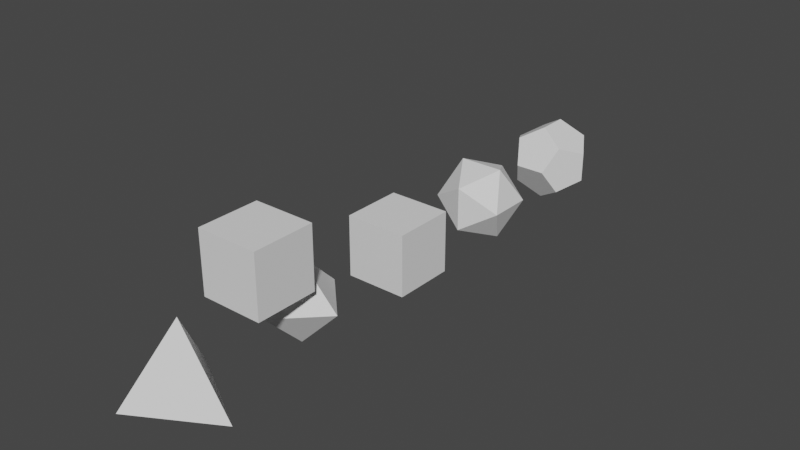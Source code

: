 # Source: PlatonischeK_rper_V2.blend  (saved by Blender 3.1.7; exported with 4.5.12 LTS)
import bpy
from mathutils import Matrix  # noqa: F401  (used for matrix-valued properties, if any)

bpy.ops.wm.read_factory_settings(use_empty=True)
scene = bpy.context.scene
scene.name = 'Scene'

# ---- collections
col_collection = bpy.data.collections.new('Collection'); scene.collection.children.link(col_collection)

# ---- world
world_world = bpy.data.worlds.new('World'); scene.world = world_world
world_world.use_nodes = True; world_world.node_tree.nodes.clear()
_N = world_world.node_tree.nodes; _L = world_world.node_tree.links
n0 = _N.new('ShaderNodeOutputWorld'); n0.name = 'World Output'; n0.location = (300, 300)
n1 = _N.new('ShaderNodeBackground'); n1.name = 'Background'; n1.location = (10, 300)
n1.inputs[0].default_value = (0.05088, 0.05088, 0.05088, 1.0)
_L.new(n1.outputs[0], n0.inputs[0])
n0.is_active_output = True
world_world.color = (0.05088, 0.05088, 0.05088)
world_world.use_sun_shadow = False
world_world.sun_shadow_jitter_overblur = 0.0

# ---- meshes
me_solid = bpy.data.meshes.new('Solid')
me_solid.from_pydata([(0.0, 0.0, 0.1), (0.09428, 0.0, -0.03333), (-0.04714, -0.08165, -0.03333), (-0.04714, 0.08165, -0.03333)], [], [(0, 1, 2), (0, 2, 3), (0, 3, 1), (1, 3, 2)])
me_solid.use_remesh_fix_poles = True
me_solid.use_remesh_preserve_attributes = False
me_solid.update()
me_solid_001 = bpy.data.meshes.new('Solid.001')
me_solid_001.from_pydata([(-0.05774, 0.05774, -0.05774), (0.05774, 0.05774, -0.05774), (0.05774, -0.05774, -0.05774), (-0.05774, -0.05774, -0.05774), (-0.05774, 0.05774, 0.05774), (0.05774, 0.05774, 0.05774), (0.05774, -0.05774, 0.05774), (-0.05774, -0.05774, 0.05774)], [], [(0, 3, 2, 1), (0, 1, 5, 4), (0, 4, 7, 3), (6, 5, 1, 2), (6, 2, 3, 7), (6, 7, 4, 5)])
_uv = me_solid_001.uv_layers.new(name='Unfolded')
_uv.uv.foreach_set('vector', [0.0, 0.0, 0.0, 0.0, 0.0, 0.0, 0.0, 0.0, 0.0, 0.0, 0.0, 0.0, 0.0, 0.0, 0.0, 0.0, 0.0, 0.0, 0.0, 0.0, 0.0, 0.0, 0.0, 0.0, 0.0, 0.0, 0.0, 0.0, 0.0, 0.0, 0.0, 0.0, 0.0, 0.0, 0.0, 0.0, 0.0, 0.0, 0.0, 0.0, 0.0, 0.0, 0.0, 0.0, 0.0, 0.0, 0.0, 0.0])
me_solid_001.use_remesh_fix_poles = True
me_solid_001.use_remesh_preserve_attributes = False
me_solid_001.update()
me_solid_002 = bpy.data.meshes.new('Solid.002')
me_solid_002.from_pydata([(0.1, 0.0, 0.0), (-0.1, 0.0, 0.0), (0.0, -0.1, 0.0), (0.0, 0.0, 0.1), (0.0, 0.0, -0.1), (-0.009222, 0.09078, 0.0), (0.0, 0.09078, 0.009222), (0.009222, 0.09078, 0.0), (0.0, 0.09078, -0.009222)], [], [(3, 2, 0), (3, 1, 2), (5, 1, 3, 6), (6, 3, 0, 7), (4, 0, 2), (4, 2, 1), (4, 1, 5, 8), (0, 4, 8, 7)])
_uv = me_solid_002.uv_layers.new(name='UVMap')
_uv.uv.foreach_set('vector', [0.0, 0.0, 0.0, 0.0, 0.0, 0.0, 0.0, 0.0, 0.0, 0.0, 0.0, 0.0, 0.0, 0.0, 0.0, 0.0, 0.0, 0.0, 0.0, 0.0, 0.0, 0.0, 0.0, 0.0, 0.0, 0.0, 0.0, 0.0, 0.0, 0.0, 0.0, 0.0, 0.0, 0.0, 0.0, 0.0, 0.0, 0.0, 0.0, 0.0, 0.0, 0.0, 0.0, 0.0, 0.0, 0.0, 0.0, 0.0, 0.0, 0.0, 0.0, 0.0, 0.0, 0.0, 0.0, 0.0])
me_solid_002.use_remesh_fix_poles = True
me_solid_002.use_remesh_preserve_attributes = False
me_solid_002.update()
me_solid_003 = bpy.data.meshes.new('Solid.003')
me_solid_003.from_pydata([(0.05774, -0.05774, 0.05774), (0.05774, -0.05774, -0.05774), (0.05774, 0.05774, 0.05774), (0.05774, 0.05774, -0.05774), (-0.05774, -0.05774, 0.05774), (-0.05774, -0.05774, -0.05774), (-0.05774, 0.05774, 0.05774), (-0.05774, 0.05774, -0.05774), (0.03568, -0.09342, 0.0), (-0.03568, -0.09342, 0.0), (0.03568, 0.09342, 0.0), (-0.03568, 0.09342, 0.0), (0.09342, 0.0, 0.03568), (0.09342, 0.0, -0.03568), (-0.09342, 0.0, 0.03568), (-0.09342, 0.0, -0.03568), (0.0, -0.03568, 0.09342), (0.0, 0.03568, 0.09342), (0.0, -0.03568, -0.09342), (0.0, 0.03568, -0.09342)], [], [(0, 8, 4, 16), (8, 9, 4), (0, 12, 1, 8), (12, 13, 1), (0, 16, 2, 12), (16, 17, 2), (8, 1, 5, 9), (1, 18, 5), (12, 2, 3, 13), (2, 10, 3), (16, 4, 6, 17), (4, 14, 6), (9, 5, 14, 4), (5, 15, 14), (6, 11, 2, 17), (11, 10, 2), (3, 19, 1, 13), (19, 18, 1), (7, 15, 18, 19), (15, 5, 18), (7, 11, 14, 15), (11, 6, 14), (7, 19, 10, 11), (19, 3, 10)])
me_solid_003.use_remesh_fix_poles = True
me_solid_003.use_remesh_preserve_attributes = False
me_solid_003.update()
me_solid_004 = bpy.data.meshes.new('Solid.004')
me_solid_004.from_pydata([(0.08507, -0.05257, 0.0), (-0.08507, -0.05257, 0.0), (0.08507, 0.05257, 0.0), (-0.08507, 0.05257, 0.0), (0.05257, 0.0, 0.08507), (0.05257, 0.0, -0.08507), (-0.05257, 0.0, 0.08507), (-0.05257, 0.0, -0.08507), (0.0, -0.08507, 0.05257), (0.0, 0.08507, 0.05257), (0.0, -0.08507, -0.05257), (0.0, 0.08507, -0.05257)], [], [(0, 8, 4), (0, 5, 10), (2, 4, 9), (2, 11, 5), (1, 6, 8), (1, 10, 7), (3, 9, 6), (3, 7, 11), (0, 10, 8), (1, 8, 10), (2, 9, 11), (3, 11, 9), (4, 2, 0), (5, 0, 2), (6, 1, 3), (7, 3, 1), (8, 6, 4), (9, 4, 6), (10, 5, 7), (11, 7, 5)])
me_solid_004.use_remesh_fix_poles = True
me_solid_004.use_remesh_preserve_attributes = False
me_solid_004.update()
me_cube = bpy.data.meshes.new('Cube')
me_cube.from_pydata([(-1.0, -1.0, -1.0), (-1.0, -1.0, 1.0), (-1.0, 1.0, -1.0), (-1.0, 1.0, 1.0), (1.0, -1.0, -1.0), (1.0, -1.0, 1.0), (1.0, 1.0, -1.0), (1.0, 1.0, 1.0)], [], [(0, 1, 3, 2), (2, 3, 7, 6), (6, 7, 5, 4), (4, 5, 1, 0), (2, 6, 4, 0), (7, 3, 1, 5)])
_uv = me_cube.uv_layers.new(name='UVMap')
_uv.uv.foreach_set('vector', [0.375, 0.0, 0.625, 0.0, 0.625, 0.25, 0.375, 0.25, 0.375, 0.25, 0.625, 0.25, 0.625, 0.5, 0.375, 0.5, 0.375, 0.5, 0.625, 0.5, 0.625, 0.75, 0.375, 0.75, 0.375, 0.75, 0.625, 0.75, 0.625, 1.0, 0.375, 1.0, 0.125, 0.5, 0.375, 0.5, 0.375, 0.75, 0.125, 0.75, 0.625, 0.5, 0.875, 0.5, 0.875, 0.75, 0.625, 0.75])
me_cube.use_remesh_fix_poles = True
me_cube.use_remesh_preserve_attributes = False
me_cube.update()

# ---- objects
ob_tetraeder = bpy.data.objects.new('Tetraeder', me_solid)
ob_hexaeder = bpy.data.objects.new('Hexaeder', me_solid_001)
ob_oktaeder = bpy.data.objects.new('Oktaeder', me_solid_002)
ob_dodekaeder = bpy.data.objects.new('Dodekaeder', me_solid_003)
ob_ikosaeder = bpy.data.objects.new('Ikosaeder', me_solid_004)
ob_cube = bpy.data.objects.new('Cube', me_cube)

# ---- transforms, parenting, visibility, modifiers, constraints
ob_tetraeder.location = (0.0, -0.297, -0.014)
ob_tetraeder.scale = (0.6534, 0.6534, 0.6534)
ob_hexaeder.location = (0.0, 0.0, 0.001)
ob_hexaeder.scale = (0.6248, 0.6248, 0.6248)
ob_oktaeder.location = (0.0, -0.1485, 0.001)
ob_oktaeder.rotation_euler = (1.571, -0.0, 0.0)
ob_oktaeder.scale = (0.495, 0.495, 0.495)
ob_dodekaeder.location = (0.0, 0.297, 0.001)
ob_dodekaeder.scale = (0.495, 0.495, 0.495)
ob_ikosaeder.location = (0.0, 0.1485, 0.001)
ob_ikosaeder.scale = (0.495, 0.495, 0.495)
ob_cube.location = (0.0, -0.2, 0.066)
ob_cube.scale = (0.03604, 0.03604, 0.03604)

# ---- collection membership
col_collection.objects.link(ob_tetraeder)
col_collection.objects.link(ob_hexaeder)
col_collection.objects.link(ob_oktaeder)
col_collection.objects.link(ob_dodekaeder)
col_collection.objects.link(ob_ikosaeder)
col_collection.objects.link(ob_cube)

# ---- scene / render settings (as saved in the file)
scene.frame_start = 1; scene.frame_end = 250; scene.frame_set(1)
scene.render.engine = 'BLENDER_EEVEE_NEXT'
scene.cycles.use_denoising = False
scene.cycles.samples = 128
scene.cycles.sampling_pattern = 'TABULATED_SOBOL'
scene.cycles.use_adaptive_sampling = False
scene.cycles.use_light_tree = False
scene.view_settings.view_transform = 'Filmic'
bpy.context.view_layer.update()

# ---- added for rendering (the .blend has no active camera and no usable light): camera, sun
cam_auto = bpy.data.cameras.new('AutoCamera')
cam_auto.lens = 50.0
cam_auto.sensor_width = 36.0
cam_auto.clip_end = 1000.0
ob_auto_camera = bpy.data.objects.new('AutoCamera', cam_auto)
scene.collection.objects.link(ob_auto_camera)
ob_auto_camera.location = (0.670722, -0.801158, 0.558507)
ob_auto_camera.rotation_euler = (1.09748, -7.21219e-08, 0.694738)
scene.camera = ob_auto_camera
light_auto_sun = bpy.data.lights.new('AutoSun', 'SUN')
light_auto_sun.energy = 3.0
light_auto_sun.angle = 0.0523599
ob_auto_sun = bpy.data.objects.new('AutoSun', light_auto_sun)
scene.collection.objects.link(ob_auto_sun)
ob_auto_sun.rotation_euler = (0.872665, 0.174533, 0.523599)
bpy.context.view_layer.update()
